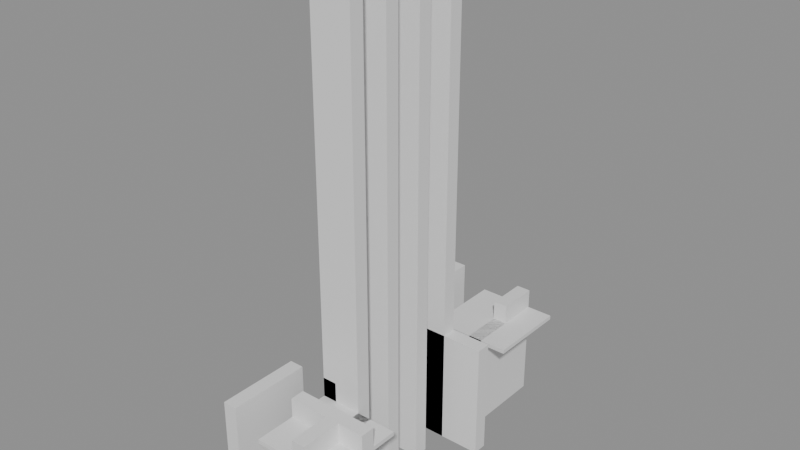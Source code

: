 # Source: building_lego.blend  (saved by Blender 5.0.119; exported with 4.5.12 LTS)
import bpy
from mathutils import Matrix  # noqa: F401  (used for matrix-valued properties, if any)

bpy.ops.wm.read_factory_settings(use_empty=True)
scene = bpy.context.scene
scene.name = 'Scene'

# ---- collections
col_01_paredes_externas = bpy.data.collections.new('01_Paredes_Externas'); scene.collection.children.link(col_01_paredes_externas)
col_02_paredes_internas = bpy.data.collections.new('02_Paredes_Internas'); scene.collection.children.link(col_02_paredes_internas)
col_03_pisos_escadas = bpy.data.collections.new('03_Pisos_Escadas'); scene.collection.children.link(col_03_pisos_escadas)

# ---- materials (node trees are filled in below, after node groups)
mat_mat_parede_externa = bpy.data.materials.new('Mat_Parede_Externa')
mat_mat_parede_interna = bpy.data.materials.new('Mat_Parede_Interna')
mat_mat_pisos = bpy.data.materials.new('Mat_Pisos')

# ---- material node trees
mat_mat_parede_externa.use_nodes = True; mat_mat_parede_externa.node_tree.nodes.clear()
_N = mat_mat_parede_externa.node_tree.nodes; _L = mat_mat_parede_externa.node_tree.links
n0 = _N.new('ShaderNodeBsdfPrincipled'); n0.name = 'BSDF - Pré-fundamentado'; n0.location = (-200, 100)
n1 = _N.new('ShaderNodeOutputMaterial'); n1.name = 'Saída de material'; n1.location = (200, 100)
_L.new(n0.outputs[0], n1.inputs[0])
n1.is_active_output = True
mat_mat_parede_interna.use_nodes = True; mat_mat_parede_interna.node_tree.nodes.clear()
_N = mat_mat_parede_interna.node_tree.nodes; _L = mat_mat_parede_interna.node_tree.links
n0 = _N.new('ShaderNodeBsdfPrincipled'); n0.name = 'BSDF - Pré-fundamentado'; n0.location = (-200, 100)
n1 = _N.new('ShaderNodeOutputMaterial'); n1.name = 'Saída de material'; n1.location = (200, 100)
_L.new(n0.outputs[0], n1.inputs[0])
n1.is_active_output = True
mat_mat_pisos.use_nodes = True; mat_mat_pisos.node_tree.nodes.clear()
_N = mat_mat_pisos.node_tree.nodes; _L = mat_mat_pisos.node_tree.links
n0 = _N.new('ShaderNodeBsdfPrincipled'); n0.name = 'BSDF - Pré-fundamentado'; n0.location = (-200, 100)
n1 = _N.new('ShaderNodeOutputMaterial'); n1.name = 'Saída de material'; n1.location = (200, 100)
_L.new(n0.outputs[0], n1.inputs[0])
n1.is_active_output = True

# ---- meshes
me_bloco_wooden_wall_4930_4115_z0 = bpy.data.meshes.new('Bloco_wooden_wall_4930_4115_z0')
me_bloco_wooden_wall_4930_4115_z0.from_pydata([(-0.175, -0.5, -1.2), (0.175, -0.5, -1.2), (0.175, 0.5, -1.2), (-0.175, 0.5, -1.2), (-0.175, -0.5, 1.2), (0.175, -0.5, 1.2), (0.175, 0.5, 1.2), (-0.175, 0.5, 1.2)], [], [(0, 1, 2, 3), (4, 7, 6, 5), (0, 4, 5, 1), (2, 6, 7, 3), (0, 3, 7, 4), (1, 5, 6, 2)])
me_bloco_wooden_wall_4930_4115_z0.materials.append(mat_mat_parede_externa)
me_bloco_wooden_wall_4930_4115_z0.update()
me_bloco_palisade_4930_4115_z20 = bpy.data.meshes.new('Bloco_palisade_4930_4115_z20')
me_bloco_palisade_4930_4115_z20.from_pydata([(-0.175, -0.5, -0.24), (0.175, -0.5, -0.24), (0.175, 0.5, -0.24), (-0.175, 0.5, -0.24), (-0.175, -0.5, 0.24), (0.175, -0.5, 0.24), (0.175, 0.5, 0.24), (-0.175, 0.5, 0.24)], [], [(0, 1, 2, 3), (4, 7, 6, 5), (0, 4, 5, 1), (2, 6, 7, 3), (0, 3, 7, 4), (1, 5, 6, 2)])
me_bloco_palisade_4930_4115_z20.materials.append(mat_mat_parede_externa)
me_bloco_palisade_4930_4115_z20.update()
me_bloco_wooden_wall_4930_4116_z0 = bpy.data.meshes.new('Bloco_wooden_wall_4930_4116_z0')
me_bloco_wooden_wall_4930_4116_z0.from_pydata([(-0.175, -0.5, -1.2), (0.175, -0.5, -1.2), (0.175, 0.5, -1.2), (-0.175, 0.5, -1.2), (-0.175, -0.5, 1.2), (0.175, -0.5, 1.2), (0.175, 0.5, 1.2), (-0.175, 0.5, 1.2)], [], [(0, 1, 2, 3), (4, 7, 6, 5), (0, 4, 5, 1), (2, 6, 7, 3), (0, 3, 7, 4), (1, 5, 6, 2)])
me_bloco_wooden_wall_4930_4116_z0.materials.append(mat_mat_parede_externa)
me_bloco_wooden_wall_4930_4116_z0.update()
me_bloco_palisade_4930_4116_z20 = bpy.data.meshes.new('Bloco_palisade_4930_4116_z20')
me_bloco_palisade_4930_4116_z20.from_pydata([(-0.175, -0.5, -0.24), (0.175, -0.5, -0.24), (0.175, 0.5, -0.24), (-0.175, 0.5, -0.24), (-0.175, -0.5, 0.24), (0.175, -0.5, 0.24), (0.175, 0.5, 0.24), (-0.175, 0.5, 0.24)], [], [(0, 1, 2, 3), (4, 7, 6, 5), (0, 4, 5, 1), (2, 6, 7, 3), (0, 3, 7, 4), (1, 5, 6, 2)])
me_bloco_palisade_4930_4116_z20.materials.append(mat_mat_parede_externa)
me_bloco_palisade_4930_4116_z20.update()
me_bloco_wooden_wall_4930_4121_z0 = bpy.data.meshes.new('Bloco_wooden_wall_4930_4121_z0')
me_bloco_wooden_wall_4930_4121_z0.from_pydata([(-0.175, -0.5, -1.2), (0.175, -0.5, -1.2), (0.175, 0.5, -1.2), (-0.175, 0.5, -1.2), (-0.175, -0.5, 1.2), (0.175, -0.5, 1.2), (0.175, 0.5, 1.2), (-0.175, 0.5, 1.2)], [], [(0, 1, 2, 3), (4, 7, 6, 5), (0, 4, 5, 1), (2, 6, 7, 3), (0, 3, 7, 4), (1, 5, 6, 2)])
me_bloco_wooden_wall_4930_4121_z0.materials.append(mat_mat_parede_externa)
me_bloco_wooden_wall_4930_4121_z0.update()
me_bloco_palisade_4930_4121_z20 = bpy.data.meshes.new('Bloco_palisade_4930_4121_z20')
me_bloco_palisade_4930_4121_z20.from_pydata([(-0.175, -0.5, -0.24), (0.175, -0.5, -0.24), (0.175, 0.5, -0.24), (-0.175, 0.5, -0.24), (-0.175, -0.5, 0.24), (0.175, -0.5, 0.24), (0.175, 0.5, 0.24), (-0.175, 0.5, 0.24)], [], [(0, 1, 2, 3), (4, 7, 6, 5), (0, 4, 5, 1), (2, 6, 7, 3), (0, 3, 7, 4), (1, 5, 6, 2)])
me_bloco_palisade_4930_4121_z20.materials.append(mat_mat_parede_externa)
me_bloco_palisade_4930_4121_z20.update()
me_bloco_wooden_wall_4930_4122_z0 = bpy.data.meshes.new('Bloco_wooden_wall_4930_4122_z0')
me_bloco_wooden_wall_4930_4122_z0.from_pydata([(-0.175, -0.5, -1.2), (0.175, -0.5, -1.2), (0.175, 0.5, -1.2), (-0.175, 0.5, -1.2), (-0.175, -0.5, 1.2), (0.175, -0.5, 1.2), (0.175, 0.5, 1.2), (-0.175, 0.5, 1.2)], [], [(0, 1, 2, 3), (4, 7, 6, 5), (0, 4, 5, 1), (2, 6, 7, 3), (0, 3, 7, 4), (1, 5, 6, 2)])
me_bloco_wooden_wall_4930_4122_z0.materials.append(mat_mat_parede_externa)
me_bloco_wooden_wall_4930_4122_z0.update()
me_bloco_palisade_4930_4122_z20 = bpy.data.meshes.new('Bloco_palisade_4930_4122_z20')
me_bloco_palisade_4930_4122_z20.from_pydata([(-0.175, -0.5, -0.24), (0.175, -0.5, -0.24), (0.175, 0.5, -0.24), (-0.175, 0.5, -0.24), (-0.175, -0.5, 0.24), (0.175, -0.5, 0.24), (0.175, 0.5, 0.24), (-0.175, 0.5, 0.24)], [], [(0, 1, 2, 3), (4, 7, 6, 5), (0, 4, 5, 1), (2, 6, 7, 3), (0, 3, 7, 4), (1, 5, 6, 2)])
me_bloco_palisade_4930_4122_z20.materials.append(mat_mat_parede_externa)
me_bloco_palisade_4930_4122_z20.update()
me_bloco_wooden_wall_4932_4115_z0 = bpy.data.meshes.new('Bloco_wooden_wall_4932_4115_z0')
me_bloco_wooden_wall_4932_4115_z0.from_pydata([(-0.175, -0.5, -1.2), (0.175, -0.5, -1.2), (0.175, 0.5, -1.2), (-0.175, 0.5, -1.2), (-0.175, -0.5, 1.2), (0.175, -0.5, 1.2), (0.175, 0.5, 1.2), (-0.175, 0.5, 1.2)], [], [(0, 1, 2, 3), (4, 7, 6, 5), (0, 4, 5, 1), (2, 6, 7, 3), (0, 3, 7, 4), (1, 5, 6, 2)])
me_bloco_wooden_wall_4932_4115_z0.materials.append(mat_mat_parede_externa)
me_bloco_wooden_wall_4932_4115_z0.update()
me_bloco_palisade_4932_4115_z20 = bpy.data.meshes.new('Bloco_palisade_4932_4115_z20')
me_bloco_palisade_4932_4115_z20.from_pydata([(-0.175, -0.5, -0.24), (0.175, -0.5, -0.24), (0.175, 0.5, -0.24), (-0.175, 0.5, -0.24), (-0.175, -0.5, 0.24), (0.175, -0.5, 0.24), (0.175, 0.5, 0.24), (-0.175, 0.5, 0.24)], [], [(0, 1, 2, 3), (4, 7, 6, 5), (0, 4, 5, 1), (2, 6, 7, 3), (0, 3, 7, 4), (1, 5, 6, 2)])
me_bloco_palisade_4932_4115_z20.materials.append(mat_mat_parede_externa)
me_bloco_palisade_4932_4115_z20.update()
me_bloco_wooden_wall_4932_4116_z0 = bpy.data.meshes.new('Bloco_wooden_wall_4932_4116_z0')
me_bloco_wooden_wall_4932_4116_z0.from_pydata([(-0.175, -0.5, -1.2), (0.175, -0.5, -1.2), (0.175, 0.5, -1.2), (-0.175, 0.5, -1.2), (-0.175, -0.5, 1.2), (0.175, -0.5, 1.2), (0.175, 0.5, 1.2), (-0.175, 0.5, 1.2)], [], [(0, 1, 2, 3), (4, 7, 6, 5), (0, 4, 5, 1), (2, 6, 7, 3), (0, 3, 7, 4), (1, 5, 6, 2)])
me_bloco_wooden_wall_4932_4116_z0.materials.append(mat_mat_parede_externa)
me_bloco_wooden_wall_4932_4116_z0.update()
me_bloco_wooden_wall_4932_4121_z0 = bpy.data.meshes.new('Bloco_wooden_wall_4932_4121_z0')
me_bloco_wooden_wall_4932_4121_z0.from_pydata([(-0.175, -0.5, -1.2), (0.175, -0.5, -1.2), (0.175, 0.5, -1.2), (-0.175, 0.5, -1.2), (-0.175, -0.5, 1.2), (0.175, -0.5, 1.2), (0.175, 0.5, 1.2), (-0.175, 0.5, 1.2)], [], [(0, 1, 2, 3), (4, 7, 6, 5), (0, 4, 5, 1), (2, 6, 7, 3), (0, 3, 7, 4), (1, 5, 6, 2)])
me_bloco_wooden_wall_4932_4121_z0.materials.append(mat_mat_parede_externa)
me_bloco_wooden_wall_4932_4121_z0.update()
me_bloco_wooden_wall_4932_4122_z0 = bpy.data.meshes.new('Bloco_wooden_wall_4932_4122_z0')
me_bloco_wooden_wall_4932_4122_z0.from_pydata([(-0.175, -0.5, -1.2), (0.175, -0.5, -1.2), (0.175, 0.5, -1.2), (-0.175, 0.5, -1.2), (-0.175, -0.5, 1.2), (0.175, -0.5, 1.2), (0.175, 0.5, 1.2), (-0.175, 0.5, 1.2)], [], [(0, 1, 2, 3), (4, 7, 6, 5), (0, 4, 5, 1), (2, 6, 7, 3), (0, 3, 7, 4), (1, 5, 6, 2)])
me_bloco_wooden_wall_4932_4122_z0.materials.append(mat_mat_parede_externa)
me_bloco_wooden_wall_4932_4122_z0.update()
me_bloco_palisade_4932_4122_z20 = bpy.data.meshes.new('Bloco_palisade_4932_4122_z20')
me_bloco_palisade_4932_4122_z20.from_pydata([(-0.175, -0.5, -0.24), (0.175, -0.5, -0.24), (0.175, 0.5, -0.24), (-0.175, 0.5, -0.24), (-0.175, -0.5, 0.24), (0.175, -0.5, 0.24), (0.175, 0.5, 0.24), (-0.175, 0.5, 0.24)], [], [(0, 1, 2, 3), (4, 7, 6, 5), (0, 4, 5, 1), (2, 6, 7, 3), (0, 3, 7, 4), (1, 5, 6, 2)])
me_bloco_palisade_4932_4122_z20.materials.append(mat_mat_parede_externa)
me_bloco_palisade_4932_4122_z20.update()
me_bloco_wooden_wall_4931_4116_z0 = bpy.data.meshes.new('Bloco_wooden_wall_4931_4116_z0')
me_bloco_wooden_wall_4931_4116_z0.from_pydata([(-0.5, -0.175, -1.2), (0.5, -0.175, -1.2), (0.5, 0.175, -1.2), (-0.5, 0.175, -1.2), (-0.5, -0.175, 1.2), (0.5, -0.175, 1.2), (0.5, 0.175, 1.2), (-0.5, 0.175, 1.2)], [], [(0, 1, 2, 3), (4, 7, 6, 5), (0, 4, 5, 1), (2, 6, 7, 3), (0, 3, 7, 4), (1, 5, 6, 2)])
me_bloco_wooden_wall_4931_4116_z0.materials.append(mat_mat_parede_interna)
me_bloco_wooden_wall_4931_4116_z0.update()
me_bloco_palisade_4931_4116_z20 = bpy.data.meshes.new('Bloco_palisade_4931_4116_z20')
me_bloco_palisade_4931_4116_z20.from_pydata([(-0.5, -0.175, -0.24), (0.5, -0.175, -0.24), (0.5, 0.175, -0.24), (-0.5, 0.175, -0.24), (-0.5, -0.175, 0.24), (0.5, -0.175, 0.24), (0.5, 0.175, 0.24), (-0.5, 0.175, 0.24)], [], [(0, 1, 2, 3), (4, 7, 6, 5), (0, 4, 5, 1), (2, 6, 7, 3), (0, 3, 7, 4), (1, 5, 6, 2)])
me_bloco_palisade_4931_4116_z20.materials.append(mat_mat_parede_interna)
me_bloco_palisade_4931_4116_z20.update()
me_bloco_palisade_4932_4116_z20 = bpy.data.meshes.new('Bloco_palisade_4932_4116_z20')
me_bloco_palisade_4932_4116_z20.from_pydata([(-0.5, -0.175, -0.24), (0.5, -0.175, -0.24), (0.5, 0.175, -0.24), (-0.5, 0.175, -0.24), (-0.5, -0.175, 0.24), (0.5, -0.175, 0.24), (0.5, 0.175, 0.24), (-0.5, 0.175, 0.24)], [], [(0, 1, 2, 3), (4, 7, 6, 5), (0, 4, 5, 1), (2, 6, 7, 3), (0, 3, 7, 4), (1, 5, 6, 2)])
me_bloco_palisade_4932_4116_z20.materials.append(mat_mat_parede_interna)
me_bloco_palisade_4932_4116_z20.update()
me_bloco_nodraw_4931_4117_z0 = bpy.data.meshes.new('Bloco_nodraw_4931_4117_z0')
me_bloco_nodraw_4931_4117_z0.from_pydata([(-0.5, -0.175, -6.0), (0.5, -0.175, -6.0), (0.5, 0.175, -6.0), (-0.5, 0.175, -6.0), (-0.5, -0.175, 6.0), (0.5, -0.175, 6.0), (0.5, 0.175, 6.0), (-0.5, 0.175, 6.0)], [], [(0, 1, 2, 3), (4, 7, 6, 5), (0, 4, 5, 1), (2, 6, 7, 3), (0, 3, 7, 4), (1, 5, 6, 2)])
me_bloco_nodraw_4931_4117_z0.materials.append(mat_mat_parede_interna)
me_bloco_nodraw_4931_4117_z0.update()
me_bloco_nodraw_4931_4118_z0 = bpy.data.meshes.new('Bloco_nodraw_4931_4118_z0')
me_bloco_nodraw_4931_4118_z0.from_pydata([(-0.5, -0.175, -6.0), (0.5, -0.175, -6.0), (0.5, 0.175, -6.0), (-0.5, 0.175, -6.0), (-0.5, -0.175, 6.0), (0.5, -0.175, 6.0), (0.5, 0.175, 6.0), (-0.5, 0.175, 6.0)], [], [(0, 1, 2, 3), (4, 7, 6, 5), (0, 4, 5, 1), (2, 6, 7, 3), (0, 3, 7, 4), (1, 5, 6, 2)])
me_bloco_nodraw_4931_4118_z0.materials.append(mat_mat_parede_interna)
me_bloco_nodraw_4931_4118_z0.update()
me_bloco_nodraw_4931_4119_z0 = bpy.data.meshes.new('Bloco_nodraw_4931_4119_z0')
me_bloco_nodraw_4931_4119_z0.from_pydata([(-0.5, -0.175, -6.0), (0.5, -0.175, -6.0), (0.5, 0.175, -6.0), (-0.5, 0.175, -6.0), (-0.5, -0.175, 6.0), (0.5, -0.175, 6.0), (0.5, 0.175, 6.0), (-0.5, 0.175, 6.0)], [], [(0, 1, 2, 3), (4, 7, 6, 5), (0, 4, 5, 1), (2, 6, 7, 3), (0, 3, 7, 4), (1, 5, 6, 2)])
me_bloco_nodraw_4931_4119_z0.materials.append(mat_mat_parede_interna)
me_bloco_nodraw_4931_4119_z0.update()
me_bloco_nodraw_4931_4120_z0 = bpy.data.meshes.new('Bloco_nodraw_4931_4120_z0')
me_bloco_nodraw_4931_4120_z0.from_pydata([(-0.5, -0.175, -6.0), (0.5, -0.175, -6.0), (0.5, 0.175, -6.0), (-0.5, 0.175, -6.0), (-0.5, -0.175, 6.0), (0.5, -0.175, 6.0), (0.5, 0.175, 6.0), (-0.5, 0.175, 6.0)], [], [(0, 1, 2, 3), (4, 7, 6, 5), (0, 4, 5, 1), (2, 6, 7, 3), (0, 3, 7, 4), (1, 5, 6, 2)])
me_bloco_nodraw_4931_4120_z0.materials.append(mat_mat_parede_interna)
me_bloco_nodraw_4931_4120_z0.update()
me_bloco_wooden_wall_4931_4120_z0 = bpy.data.meshes.new('Bloco_wooden_wall_4931_4120_z0')
me_bloco_wooden_wall_4931_4120_z0.from_pydata([(-0.5, -0.175, -1.2), (0.5, -0.175, -1.2), (0.5, 0.175, -1.2), (-0.5, 0.175, -1.2), (-0.5, -0.175, 1.2), (0.5, -0.175, 1.2), (0.5, 0.175, 1.2), (-0.5, 0.175, 1.2)], [], [(0, 1, 2, 3), (4, 7, 6, 5), (0, 4, 5, 1), (2, 6, 7, 3), (0, 3, 7, 4), (1, 5, 6, 2)])
me_bloco_wooden_wall_4931_4120_z0.materials.append(mat_mat_parede_interna)
me_bloco_wooden_wall_4931_4120_z0.update()
me_bloco_palisade_4931_4120_z20 = bpy.data.meshes.new('Bloco_palisade_4931_4120_z20')
me_bloco_palisade_4931_4120_z20.from_pydata([(-0.5, -0.175, -0.24), (0.5, -0.175, -0.24), (0.5, 0.175, -0.24), (-0.5, 0.175, -0.24), (-0.5, -0.175, 0.24), (0.5, -0.175, 0.24), (0.5, 0.175, 0.24), (-0.5, 0.175, 0.24)], [], [(0, 1, 2, 3), (4, 7, 6, 5), (0, 4, 5, 1), (2, 6, 7, 3), (0, 3, 7, 4), (1, 5, 6, 2)])
me_bloco_palisade_4931_4120_z20.materials.append(mat_mat_parede_interna)
me_bloco_palisade_4931_4120_z20.update()
me_bloco_wooden_wall_4932_4120_z0 = bpy.data.meshes.new('Bloco_wooden_wall_4932_4120_z0')
me_bloco_wooden_wall_4932_4120_z0.from_pydata([(-0.5, -0.175, -1.2), (0.5, -0.175, -1.2), (0.5, 0.175, -1.2), (-0.5, 0.175, -1.2), (-0.5, -0.175, 1.2), (0.5, -0.175, 1.2), (0.5, 0.175, 1.2), (-0.5, 0.175, 1.2)], [], [(0, 1, 2, 3), (4, 7, 6, 5), (0, 4, 5, 1), (2, 6, 7, 3), (0, 3, 7, 4), (1, 5, 6, 2)])
me_bloco_wooden_wall_4932_4120_z0.materials.append(mat_mat_parede_interna)
me_bloco_wooden_wall_4932_4120_z0.update()
me_bloco_palisade_4932_4120_z20 = bpy.data.meshes.new('Bloco_palisade_4932_4120_z20')
me_bloco_palisade_4932_4120_z20.from_pydata([(-0.5, -0.175, -0.24), (0.5, -0.175, -0.24), (0.5, 0.175, -0.24), (-0.5, 0.175, -0.24), (-0.5, -0.175, 0.24), (0.5, -0.175, 0.24), (0.5, 0.175, 0.24), (-0.5, 0.175, 0.24)], [], [(0, 1, 2, 3), (4, 7, 6, 5), (0, 4, 5, 1), (2, 6, 7, 3), (0, 3, 7, 4), (1, 5, 6, 2)])
me_bloco_palisade_4932_4120_z20.materials.append(mat_mat_parede_interna)
me_bloco_palisade_4932_4120_z20.update()
me_bloco_wooden_wall_4931_4117_z0 = bpy.data.meshes.new('Bloco_wooden_wall_4931_4117_z0')
me_bloco_wooden_wall_4931_4117_z0.from_pydata([(-0.175, -0.5, -1.2), (0.175, -0.5, -1.2), (0.175, 0.5, -1.2), (-0.175, 0.5, -1.2), (-0.175, -0.5, 1.2), (0.175, -0.5, 1.2), (0.175, 0.5, 1.2), (-0.175, 0.5, 1.2)], [], [(0, 1, 2, 3), (4, 7, 6, 5), (0, 4, 5, 1), (2, 6, 7, 3), (0, 3, 7, 4), (1, 5, 6, 2)])
me_bloco_wooden_wall_4931_4117_z0.materials.append(mat_mat_parede_interna)
me_bloco_wooden_wall_4931_4117_z0.update()
me_bloco_palisade_4931_4117_z20 = bpy.data.meshes.new('Bloco_palisade_4931_4117_z20')
me_bloco_palisade_4931_4117_z20.from_pydata([(-0.175, -0.5, -0.24), (0.175, -0.5, -0.24), (0.175, 0.5, -0.24), (-0.175, 0.5, -0.24), (-0.175, -0.5, 0.24), (0.175, -0.5, 0.24), (0.175, 0.5, 0.24), (-0.175, 0.5, 0.24)], [], [(0, 1, 2, 3), (4, 7, 6, 5), (0, 4, 5, 1), (2, 6, 7, 3), (0, 3, 7, 4), (1, 5, 6, 2)])
me_bloco_palisade_4931_4117_z20.materials.append(mat_mat_parede_interna)
me_bloco_palisade_4931_4117_z20.update()
me_bloco_palisade_4931_4118_z20 = bpy.data.meshes.new('Bloco_palisade_4931_4118_z20')
me_bloco_palisade_4931_4118_z20.from_pydata([(-0.175, -0.5, -0.24), (0.175, -0.5, -0.24), (0.175, 0.5, -0.24), (-0.175, 0.5, -0.24), (-0.175, -0.5, 0.24), (0.175, -0.5, 0.24), (0.175, 0.5, 0.24), (-0.175, 0.5, 0.24)], [], [(0, 1, 2, 3), (4, 7, 6, 5), (0, 4, 5, 1), (2, 6, 7, 3), (0, 3, 7, 4), (1, 5, 6, 2)])
me_bloco_palisade_4931_4118_z20.materials.append(mat_mat_parede_interna)
me_bloco_palisade_4931_4118_z20.update()
me_bloco_palisade_4931_4119_z20 = bpy.data.meshes.new('Bloco_palisade_4931_4119_z20')
me_bloco_palisade_4931_4119_z20.from_pydata([(-0.175, -0.5, -0.24), (0.175, -0.5, -0.24), (0.175, 0.5, -0.24), (-0.175, 0.5, -0.24), (-0.175, -0.5, 0.24), (0.175, -0.5, 0.24), (0.175, 0.5, 0.24), (-0.175, 0.5, 0.24)], [], [(0, 1, 2, 3), (4, 7, 6, 5), (0, 4, 5, 1), (2, 6, 7, 3), (0, 3, 7, 4), (1, 5, 6, 2)])
me_bloco_palisade_4931_4119_z20.materials.append(mat_mat_parede_interna)
me_bloco_palisade_4931_4119_z20.update()
me_bloco_wooden_wall_4931_4120_z0_001 = bpy.data.meshes.new('Bloco_wooden_wall_4931_4120_z0.001')
me_bloco_wooden_wall_4931_4120_z0_001.from_pydata([(-0.175, -0.5, -1.2), (0.175, -0.5, -1.2), (0.175, 0.5, -1.2), (-0.175, 0.5, -1.2), (-0.175, -0.5, 1.2), (0.175, -0.5, 1.2), (0.175, 0.5, 1.2), (-0.175, 0.5, 1.2)], [], [(0, 1, 2, 3), (4, 7, 6, 5), (0, 4, 5, 1), (2, 6, 7, 3), (0, 3, 7, 4), (1, 5, 6, 2)])
me_bloco_wooden_wall_4931_4120_z0_001.materials.append(mat_mat_parede_interna)
me_bloco_wooden_wall_4931_4120_z0_001.update()
me_piso_wooden_boards_4931_4115_z20 = bpy.data.meshes.new('Piso_wooden_boards_4931_4115_z20')
me_piso_wooden_boards_4931_4115_z20.from_pydata([(-0.5, -0.5, -0.05), (0.5, -0.5, -0.05), (0.5, 0.5, -0.05), (-0.5, 0.5, -0.05), (-0.5, -0.5, 0.05), (0.5, -0.5, 0.05), (0.5, 0.5, 0.05), (-0.5, 0.5, 0.05)], [], [(0, 1, 2, 3), (4, 7, 6, 5), (0, 4, 5, 1), (2, 6, 7, 3), (0, 3, 7, 4), (1, 5, 6, 2)])
me_piso_wooden_boards_4931_4115_z20.materials.append(mat_mat_pisos)
me_piso_wooden_boards_4931_4115_z20.update()
me_piso_wooden_boards_4932_4115_z20 = bpy.data.meshes.new('Piso_wooden_boards_4932_4115_z20')
me_piso_wooden_boards_4932_4115_z20.from_pydata([(-0.5, -0.5, -0.05), (0.5, -0.5, -0.05), (0.5, 0.5, -0.05), (-0.5, 0.5, -0.05), (-0.5, -0.5, 0.05), (0.5, -0.5, 0.05), (0.5, 0.5, 0.05), (-0.5, 0.5, 0.05)], [], [(0, 1, 2, 3), (4, 7, 6, 5), (0, 4, 5, 1), (2, 6, 7, 3), (0, 3, 7, 4), (1, 5, 6, 2)])
me_piso_wooden_boards_4932_4115_z20.materials.append(mat_mat_pisos)
me_piso_wooden_boards_4932_4115_z20.update()
me_piso_wooden_boards_4931_4116_z20 = bpy.data.meshes.new('Piso_wooden_boards_4931_4116_z20')
me_piso_wooden_boards_4931_4116_z20.from_pydata([(-0.5, -0.5, -0.05), (0.5, -0.5, -0.05), (0.5, 0.5, -0.05), (-0.5, 0.5, -0.05), (-0.5, -0.5, 0.05), (0.5, -0.5, 0.05), (0.5, 0.5, 0.05), (-0.5, 0.5, 0.05)], [], [(0, 1, 2, 3), (4, 7, 6, 5), (0, 4, 5, 1), (2, 6, 7, 3), (0, 3, 7, 4), (1, 5, 6, 2)])
me_piso_wooden_boards_4931_4116_z20.materials.append(mat_mat_pisos)
me_piso_wooden_boards_4931_4116_z20.update()
me_piso_wooden_boards_4932_4116_z20 = bpy.data.meshes.new('Piso_wooden_boards_4932_4116_z20')
me_piso_wooden_boards_4932_4116_z20.from_pydata([(-0.5, -0.5, -0.05), (0.5, -0.5, -0.05), (0.5, 0.5, -0.05), (-0.5, 0.5, -0.05), (-0.5, -0.5, 0.05), (0.5, -0.5, 0.05), (0.5, 0.5, 0.05), (-0.5, 0.5, 0.05)], [], [(0, 1, 2, 3), (4, 7, 6, 5), (0, 4, 5, 1), (2, 6, 7, 3), (0, 3, 7, 4), (1, 5, 6, 2)])
me_piso_wooden_boards_4932_4116_z20.materials.append(mat_mat_pisos)
me_piso_wooden_boards_4932_4116_z20.update()
me_piso_wooden_boards_4931_4121_z20 = bpy.data.meshes.new('Piso_wooden_boards_4931_4121_z20')
me_piso_wooden_boards_4931_4121_z20.from_pydata([(-0.5, -0.5, -0.05), (0.5, -0.5, -0.05), (0.5, 0.5, -0.05), (-0.5, 0.5, -0.05), (-0.5, -0.5, 0.05), (0.5, -0.5, 0.05), (0.5, 0.5, 0.05), (-0.5, 0.5, 0.05)], [], [(0, 1, 2, 3), (4, 7, 6, 5), (0, 4, 5, 1), (2, 6, 7, 3), (0, 3, 7, 4), (1, 5, 6, 2)])
me_piso_wooden_boards_4931_4121_z20.materials.append(mat_mat_pisos)
me_piso_wooden_boards_4931_4121_z20.update()
me_piso_wooden_boards_4932_4121_z20 = bpy.data.meshes.new('Piso_wooden_boards_4932_4121_z20')
me_piso_wooden_boards_4932_4121_z20.from_pydata([(-0.5, -0.5, -0.05), (0.5, -0.5, -0.05), (0.5, 0.5, -0.05), (-0.5, 0.5, -0.05), (-0.5, -0.5, 0.05), (0.5, -0.5, 0.05), (0.5, 0.5, 0.05), (-0.5, 0.5, 0.05)], [], [(0, 1, 2, 3), (4, 7, 6, 5), (0, 4, 5, 1), (2, 6, 7, 3), (0, 3, 7, 4), (1, 5, 6, 2)])
me_piso_wooden_boards_4932_4121_z20.materials.append(mat_mat_pisos)
me_piso_wooden_boards_4932_4121_z20.update()
me_piso_wooden_boards_4931_4122_z20 = bpy.data.meshes.new('Piso_wooden_boards_4931_4122_z20')
me_piso_wooden_boards_4931_4122_z20.from_pydata([(-0.5, -0.5, -0.05), (0.5, -0.5, -0.05), (0.5, 0.5, -0.05), (-0.5, 0.5, -0.05), (-0.5, -0.5, 0.05), (0.5, -0.5, 0.05), (0.5, 0.5, 0.05), (-0.5, 0.5, 0.05)], [], [(0, 1, 2, 3), (4, 7, 6, 5), (0, 4, 5, 1), (2, 6, 7, 3), (0, 3, 7, 4), (1, 5, 6, 2)])
me_piso_wooden_boards_4931_4122_z20.materials.append(mat_mat_pisos)
me_piso_wooden_boards_4931_4122_z20.update()
me_piso_wooden_boards_4932_4122_z20 = bpy.data.meshes.new('Piso_wooden_boards_4932_4122_z20')
me_piso_wooden_boards_4932_4122_z20.from_pydata([(-0.5, -0.5, -0.05), (0.5, -0.5, -0.05), (0.5, 0.5, -0.05), (-0.5, 0.5, -0.05), (-0.5, -0.5, 0.05), (0.5, -0.5, 0.05), (0.5, 0.5, 0.05), (-0.5, 0.5, 0.05)], [], [(0, 1, 2, 3), (4, 7, 6, 5), (0, 4, 5, 1), (2, 6, 7, 3), (0, 3, 7, 4), (1, 5, 6, 2)])
me_piso_wooden_boards_4932_4122_z20.materials.append(mat_mat_pisos)
me_piso_wooden_boards_4932_4122_z20.update()

# ---- objects
ob_parede_externa_oeste_x4930_y4115_4116 = bpy.data.objects.new('Parede_Externa_Oeste_X4930_Y4115_4116', None)
ob_bloco_wooden_wall_4930_4115_z0 = bpy.data.objects.new('Bloco_wooden_wall_4930_4115_z0', me_bloco_wooden_wall_4930_4115_z0)
ob_bloco_palisade_4930_4115_z20 = bpy.data.objects.new('Bloco_palisade_4930_4115_z20', me_bloco_palisade_4930_4115_z20)
ob_bloco_wooden_wall_4930_4116_z0 = bpy.data.objects.new('Bloco_wooden_wall_4930_4116_z0', me_bloco_wooden_wall_4930_4116_z0)
ob_bloco_palisade_4930_4116_z20 = bpy.data.objects.new('Bloco_palisade_4930_4116_z20', me_bloco_palisade_4930_4116_z20)
ob_parede_externa_oeste_x4930_y4121_4122 = bpy.data.objects.new('Parede_Externa_Oeste_X4930_Y4121_4122', None)
ob_bloco_wooden_wall_4930_4121_z0 = bpy.data.objects.new('Bloco_wooden_wall_4930_4121_z0', me_bloco_wooden_wall_4930_4121_z0)
ob_bloco_palisade_4930_4121_z20 = bpy.data.objects.new('Bloco_palisade_4930_4121_z20', me_bloco_palisade_4930_4121_z20)
ob_bloco_wooden_wall_4930_4122_z0 = bpy.data.objects.new('Bloco_wooden_wall_4930_4122_z0', me_bloco_wooden_wall_4930_4122_z0)
ob_bloco_palisade_4930_4122_z20 = bpy.data.objects.new('Bloco_palisade_4930_4122_z20', me_bloco_palisade_4930_4122_z20)
ob_parede_externa_leste_x4932_y4115_4116 = bpy.data.objects.new('Parede_Externa_Leste_X4932_Y4115_4116', None)
ob_bloco_wooden_wall_4932_4115_z0 = bpy.data.objects.new('Bloco_wooden_wall_4932_4115_z0', me_bloco_wooden_wall_4932_4115_z0)
ob_bloco_palisade_4932_4115_z20 = bpy.data.objects.new('Bloco_palisade_4932_4115_z20', me_bloco_palisade_4932_4115_z20)
ob_bloco_wooden_wall_4932_4116_z0 = bpy.data.objects.new('Bloco_wooden_wall_4932_4116_z0', me_bloco_wooden_wall_4932_4116_z0)
ob_parede_externa_leste_x4932_y4121_4122 = bpy.data.objects.new('Parede_Externa_Leste_X4932_Y4121_4122', None)
ob_bloco_wooden_wall_4932_4121_z0 = bpy.data.objects.new('Bloco_wooden_wall_4932_4121_z0', me_bloco_wooden_wall_4932_4121_z0)
ob_bloco_wooden_wall_4932_4122_z0 = bpy.data.objects.new('Bloco_wooden_wall_4932_4122_z0', me_bloco_wooden_wall_4932_4122_z0)
ob_bloco_palisade_4932_4122_z20 = bpy.data.objects.new('Bloco_palisade_4932_4122_z20', me_bloco_palisade_4932_4122_z20)
ob_parede_interna_ew_01_y4116_x4931_4932 = bpy.data.objects.new('Parede_Interna_EW_01_Y4116_X4931_4932', None)
ob_bloco_wooden_wall_4931_4116_z0 = bpy.data.objects.new('Bloco_wooden_wall_4931_4116_z0', me_bloco_wooden_wall_4931_4116_z0)
ob_bloco_palisade_4931_4116_z20 = bpy.data.objects.new('Bloco_palisade_4931_4116_z20', me_bloco_palisade_4931_4116_z20)
ob_bloco_palisade_4932_4116_z20 = bpy.data.objects.new('Bloco_palisade_4932_4116_z20', me_bloco_palisade_4932_4116_z20)
ob_parede_interna_ew_02_y4117_x4931_4931 = bpy.data.objects.new('Parede_Interna_EW_02_Y4117_X4931_4931', None)
ob_bloco_nodraw_4931_4117_z0 = bpy.data.objects.new('Bloco_nodraw_4931_4117_z0', me_bloco_nodraw_4931_4117_z0)
ob_parede_interna_ew_03_y4118_x4931_4931 = bpy.data.objects.new('Parede_Interna_EW_03_Y4118_X4931_4931', None)
ob_bloco_nodraw_4931_4118_z0 = bpy.data.objects.new('Bloco_nodraw_4931_4118_z0', me_bloco_nodraw_4931_4118_z0)
ob_parede_interna_ew_04_y4119_x4931_4931 = bpy.data.objects.new('Parede_Interna_EW_04_Y4119_X4931_4931', None)
ob_bloco_nodraw_4931_4119_z0 = bpy.data.objects.new('Bloco_nodraw_4931_4119_z0', me_bloco_nodraw_4931_4119_z0)
ob_parede_interna_ew_05_y4120_x4931_4932 = bpy.data.objects.new('Parede_Interna_EW_05_Y4120_X4931_4932', None)
ob_bloco_nodraw_4931_4120_z0 = bpy.data.objects.new('Bloco_nodraw_4931_4120_z0', me_bloco_nodraw_4931_4120_z0)
ob_bloco_wooden_wall_4931_4120_z0 = bpy.data.objects.new('Bloco_wooden_wall_4931_4120_z0', me_bloco_wooden_wall_4931_4120_z0)
ob_bloco_palisade_4931_4120_z20 = bpy.data.objects.new('Bloco_palisade_4931_4120_z20', me_bloco_palisade_4931_4120_z20)
ob_bloco_wooden_wall_4932_4120_z0 = bpy.data.objects.new('Bloco_wooden_wall_4932_4120_z0', me_bloco_wooden_wall_4932_4120_z0)
ob_bloco_palisade_4932_4120_z20 = bpy.data.objects.new('Bloco_palisade_4932_4120_z20', me_bloco_palisade_4932_4120_z20)
ob_parede_interna_ns_08_x4931_y4117_4120 = bpy.data.objects.new('Parede_Interna_NS_08_X4931_Y4117_4120', None)
ob_bloco_wooden_wall_4931_4117_z0 = bpy.data.objects.new('Bloco_wooden_wall_4931_4117_z0', me_bloco_wooden_wall_4931_4117_z0)
ob_bloco_palisade_4931_4117_z20 = bpy.data.objects.new('Bloco_palisade_4931_4117_z20', me_bloco_palisade_4931_4117_z20)
ob_bloco_palisade_4931_4118_z20 = bpy.data.objects.new('Bloco_palisade_4931_4118_z20', me_bloco_palisade_4931_4118_z20)
ob_bloco_palisade_4931_4119_z20 = bpy.data.objects.new('Bloco_palisade_4931_4119_z20', me_bloco_palisade_4931_4119_z20)
ob_bloco_wooden_wall_4931_4120_z0_001 = bpy.data.objects.new('Bloco_wooden_wall_4931_4120_z0.001', me_bloco_wooden_wall_4931_4120_z0_001)
ob_pisos_lajes = bpy.data.objects.new('Pisos_Lajes', None)
ob_piso_wooden_boards_4931_4115_z20 = bpy.data.objects.new('Piso_wooden_boards_4931_4115_z20', me_piso_wooden_boards_4931_4115_z20)
ob_piso_wooden_boards_4932_4115_z20 = bpy.data.objects.new('Piso_wooden_boards_4932_4115_z20', me_piso_wooden_boards_4932_4115_z20)
ob_piso_wooden_boards_4931_4116_z20 = bpy.data.objects.new('Piso_wooden_boards_4931_4116_z20', me_piso_wooden_boards_4931_4116_z20)
ob_piso_wooden_boards_4932_4116_z20 = bpy.data.objects.new('Piso_wooden_boards_4932_4116_z20', me_piso_wooden_boards_4932_4116_z20)
ob_piso_wooden_boards_4931_4121_z20 = bpy.data.objects.new('Piso_wooden_boards_4931_4121_z20', me_piso_wooden_boards_4931_4121_z20)
ob_piso_wooden_boards_4932_4121_z20 = bpy.data.objects.new('Piso_wooden_boards_4932_4121_z20', me_piso_wooden_boards_4932_4121_z20)
ob_piso_wooden_boards_4931_4122_z20 = bpy.data.objects.new('Piso_wooden_boards_4931_4122_z20', me_piso_wooden_boards_4931_4122_z20)
ob_piso_wooden_boards_4932_4122_z20 = bpy.data.objects.new('Piso_wooden_boards_4932_4122_z20', me_piso_wooden_boards_4932_4122_z20)

# ---- transforms, parenting, visibility, modifiers, constraints
ob_parede_externa_oeste_x4930_y4115_4116.location = (-1.0, -3.0, 0.0)
ob_parede_externa_oeste_x4930_y4115_4116.empty_display_type = 'CUBE'
ob_bloco_wooden_wall_4930_4115_z0.parent = ob_parede_externa_oeste_x4930_y4115_4116
ob_bloco_wooden_wall_4930_4115_z0.matrix_parent_inverse = Matrix(((1.0, -0.0, 0.0, 1.0), (-0.0, 1.0, -0.0, 3.0), (0.0, -0.0, 1.0, -0.0), (-0.0, 0.0, -0.0, 1.0)))
ob_bloco_wooden_wall_4930_4115_z0.location = (-1.325, -3.5, 1.2)
ob_bloco_palisade_4930_4115_z20.parent = ob_parede_externa_oeste_x4930_y4115_4116
ob_bloco_palisade_4930_4115_z20.matrix_parent_inverse = Matrix(((1.0, -0.0, 0.0, 1.0), (-0.0, 1.0, -0.0, 3.0), (0.0, -0.0, 1.0, -0.0), (-0.0, 0.0, -0.0, 1.0)))
ob_bloco_palisade_4930_4115_z20.location = (-1.325, -3.5, 2.64)
ob_bloco_wooden_wall_4930_4116_z0.parent = ob_parede_externa_oeste_x4930_y4115_4116
ob_bloco_wooden_wall_4930_4116_z0.matrix_parent_inverse = Matrix(((1.0, -0.0, 0.0, 1.0), (-0.0, 1.0, -0.0, 3.0), (0.0, -0.0, 1.0, -0.0), (-0.0, 0.0, -0.0, 1.0)))
ob_bloco_wooden_wall_4930_4116_z0.location = (-1.325, -2.5, 1.2)
ob_bloco_palisade_4930_4116_z20.parent = ob_parede_externa_oeste_x4930_y4115_4116
ob_bloco_palisade_4930_4116_z20.matrix_parent_inverse = Matrix(((1.0, -0.0, 0.0, 1.0), (-0.0, 1.0, -0.0, 3.0), (0.0, -0.0, 1.0, -0.0), (-0.0, 0.0, -0.0, 1.0)))
ob_bloco_palisade_4930_4116_z20.location = (-1.325, -2.5, 2.64)
ob_parede_externa_oeste_x4930_y4121_4122.location = (-1.0, 3.0, 0.0)
ob_parede_externa_oeste_x4930_y4121_4122.empty_display_type = 'CUBE'
ob_bloco_wooden_wall_4930_4121_z0.parent = ob_parede_externa_oeste_x4930_y4121_4122
ob_bloco_wooden_wall_4930_4121_z0.matrix_parent_inverse = Matrix(((1.0, -0.0, 0.0, 1.0), (-0.0, 1.0, -0.0, -3.0), (0.0, -0.0, 1.0, -0.0), (-0.0, 0.0, -0.0, 1.0)))
ob_bloco_wooden_wall_4930_4121_z0.location = (-1.325, 2.5, 1.2)
ob_bloco_palisade_4930_4121_z20.parent = ob_parede_externa_oeste_x4930_y4121_4122
ob_bloco_palisade_4930_4121_z20.matrix_parent_inverse = Matrix(((1.0, -0.0, 0.0, 1.0), (-0.0, 1.0, -0.0, -3.0), (0.0, -0.0, 1.0, -0.0), (-0.0, 0.0, -0.0, 1.0)))
ob_bloco_palisade_4930_4121_z20.location = (-1.325, 2.5, 2.64)
ob_bloco_wooden_wall_4930_4122_z0.parent = ob_parede_externa_oeste_x4930_y4121_4122
ob_bloco_wooden_wall_4930_4122_z0.matrix_parent_inverse = Matrix(((1.0, -0.0, 0.0, 1.0), (-0.0, 1.0, -0.0, -3.0), (0.0, -0.0, 1.0, -0.0), (-0.0, 0.0, -0.0, 1.0)))
ob_bloco_wooden_wall_4930_4122_z0.location = (-1.325, 3.5, 1.2)
ob_bloco_palisade_4930_4122_z20.parent = ob_parede_externa_oeste_x4930_y4121_4122
ob_bloco_palisade_4930_4122_z20.matrix_parent_inverse = Matrix(((1.0, -0.0, 0.0, 1.0), (-0.0, 1.0, -0.0, -3.0), (0.0, -0.0, 1.0, -0.0), (-0.0, 0.0, -0.0, 1.0)))
ob_bloco_palisade_4930_4122_z20.location = (-1.325, 3.5, 2.64)
ob_parede_externa_leste_x4932_y4115_4116.location = (1.0, -3.0, 0.0)
ob_parede_externa_leste_x4932_y4115_4116.empty_display_type = 'CUBE'
ob_bloco_wooden_wall_4932_4115_z0.parent = ob_parede_externa_leste_x4932_y4115_4116
ob_bloco_wooden_wall_4932_4115_z0.matrix_parent_inverse = Matrix(((1.0, -0.0, 0.0, -1.0), (-0.0, 1.0, -0.0, 3.0), (0.0, -0.0, 1.0, -0.0), (-0.0, 0.0, -0.0, 1.0)))
ob_bloco_wooden_wall_4932_4115_z0.location = (0.675, -3.5, 1.2)
ob_bloco_palisade_4932_4115_z20.parent = ob_parede_externa_leste_x4932_y4115_4116
ob_bloco_palisade_4932_4115_z20.matrix_parent_inverse = Matrix(((1.0, -0.0, 0.0, -1.0), (-0.0, 1.0, -0.0, 3.0), (0.0, -0.0, 1.0, -0.0), (-0.0, 0.0, -0.0, 1.0)))
ob_bloco_palisade_4932_4115_z20.location = (0.675, -3.5, 2.64)
ob_bloco_wooden_wall_4932_4116_z0.parent = ob_parede_externa_leste_x4932_y4115_4116
ob_bloco_wooden_wall_4932_4116_z0.matrix_parent_inverse = Matrix(((1.0, -0.0, 0.0, -1.0), (-0.0, 1.0, -0.0, 3.0), (0.0, -0.0, 1.0, -0.0), (-0.0, 0.0, -0.0, 1.0)))
ob_bloco_wooden_wall_4932_4116_z0.location = (0.675, -2.5, 1.2)
ob_parede_externa_leste_x4932_y4121_4122.location = (1.0, 3.0, 0.0)
ob_parede_externa_leste_x4932_y4121_4122.empty_display_type = 'CUBE'
ob_bloco_wooden_wall_4932_4121_z0.parent = ob_parede_externa_leste_x4932_y4121_4122
ob_bloco_wooden_wall_4932_4121_z0.matrix_parent_inverse = Matrix(((1.0, -0.0, 0.0, -1.0), (-0.0, 1.0, -0.0, -3.0), (0.0, -0.0, 1.0, -0.0), (-0.0, 0.0, -0.0, 1.0)))
ob_bloco_wooden_wall_4932_4121_z0.location = (0.675, 2.5, 1.2)
ob_bloco_wooden_wall_4932_4122_z0.parent = ob_parede_externa_leste_x4932_y4121_4122
ob_bloco_wooden_wall_4932_4122_z0.matrix_parent_inverse = Matrix(((1.0, -0.0, 0.0, -1.0), (-0.0, 1.0, -0.0, -3.0), (0.0, -0.0, 1.0, -0.0), (-0.0, 0.0, -0.0, 1.0)))
ob_bloco_wooden_wall_4932_4122_z0.location = (0.675, 3.5, 1.2)
ob_bloco_palisade_4932_4122_z20.parent = ob_parede_externa_leste_x4932_y4121_4122
ob_bloco_palisade_4932_4122_z20.matrix_parent_inverse = Matrix(((1.0, -0.0, 0.0, -1.0), (-0.0, 1.0, -0.0, -3.0), (0.0, -0.0, 1.0, -0.0), (-0.0, 0.0, -0.0, 1.0)))
ob_bloco_palisade_4932_4122_z20.location = (0.675, 3.5, 2.64)
ob_parede_interna_ew_01_y4116_x4931_4932.location = (0.5, -2.5, 0.0)
ob_parede_interna_ew_01_y4116_x4931_4932.empty_display_type = 'CUBE'
ob_bloco_wooden_wall_4931_4116_z0.parent = ob_parede_interna_ew_01_y4116_x4931_4932
ob_bloco_wooden_wall_4931_4116_z0.matrix_parent_inverse = Matrix(((1.0, -0.0, 0.0, -0.5), (-0.0, 1.0, -0.0, 2.5), (0.0, -0.0, 1.0, -0.0), (-0.0, 0.0, -0.0, 1.0)))
ob_bloco_wooden_wall_4931_4116_z0.location = (0.0, -2.825, 1.2)
ob_bloco_palisade_4931_4116_z20.parent = ob_parede_interna_ew_01_y4116_x4931_4932
ob_bloco_palisade_4931_4116_z20.matrix_parent_inverse = Matrix(((1.0, -0.0, 0.0, -0.5), (-0.0, 1.0, -0.0, 2.5), (0.0, -0.0, 1.0, -0.0), (-0.0, 0.0, -0.0, 1.0)))
ob_bloco_palisade_4931_4116_z20.location = (0.0, -2.825, 2.64)
ob_bloco_palisade_4932_4116_z20.parent = ob_parede_interna_ew_01_y4116_x4931_4932
ob_bloco_palisade_4932_4116_z20.matrix_parent_inverse = Matrix(((1.0, -0.0, 0.0, -0.5), (-0.0, 1.0, -0.0, 2.5), (0.0, -0.0, 1.0, -0.0), (-0.0, 0.0, -0.0, 1.0)))
ob_bloco_palisade_4932_4116_z20.location = (1.0, -2.825, 2.64)
ob_parede_interna_ew_02_y4117_x4931_4931.location = (0.0, -1.5, 0.0)
ob_parede_interna_ew_02_y4117_x4931_4931.empty_display_type = 'CUBE'
ob_bloco_nodraw_4931_4117_z0.parent = ob_parede_interna_ew_02_y4117_x4931_4931
ob_bloco_nodraw_4931_4117_z0.matrix_parent_inverse = Matrix(((1.0, -0.0, 0.0, -0.0), (-0.0, 1.0, -0.0, 1.5), (0.0, -0.0, 1.0, -0.0), (-0.0, 0.0, -0.0, 1.0)))
ob_bloco_nodraw_4931_4117_z0.location = (0.0, -1.825, 6.0)
ob_parede_interna_ew_03_y4118_x4931_4931.location = (0.0, -0.5, 0.0)
ob_parede_interna_ew_03_y4118_x4931_4931.empty_display_type = 'CUBE'
ob_bloco_nodraw_4931_4118_z0.parent = ob_parede_interna_ew_03_y4118_x4931_4931
ob_bloco_nodraw_4931_4118_z0.matrix_parent_inverse = Matrix(((1.0, -0.0, 0.0, -0.0), (-0.0, 1.0, -0.0, 0.5), (0.0, -0.0, 1.0, -0.0), (-0.0, 0.0, -0.0, 1.0)))
ob_bloco_nodraw_4931_4118_z0.location = (0.0, -0.825, 6.0)
ob_parede_interna_ew_04_y4119_x4931_4931.location = (0.0, 0.5, 0.0)
ob_parede_interna_ew_04_y4119_x4931_4931.empty_display_type = 'CUBE'
ob_bloco_nodraw_4931_4119_z0.parent = ob_parede_interna_ew_04_y4119_x4931_4931
ob_bloco_nodraw_4931_4119_z0.matrix_parent_inverse = Matrix(((1.0, -0.0, 0.0, -0.0), (-0.0, 1.0, -0.0, -0.5), (0.0, -0.0, 1.0, -0.0), (-0.0, 0.0, -0.0, 1.0)))
ob_bloco_nodraw_4931_4119_z0.location = (0.0, 0.175, 6.0)
ob_parede_interna_ew_05_y4120_x4931_4932.location = (0.5, 1.5, 0.0)
ob_parede_interna_ew_05_y4120_x4931_4932.empty_display_type = 'CUBE'
ob_bloco_nodraw_4931_4120_z0.parent = ob_parede_interna_ew_05_y4120_x4931_4932
ob_bloco_nodraw_4931_4120_z0.matrix_parent_inverse = Matrix(((1.0, -0.0, 0.0, -0.5), (-0.0, 1.0, -0.0, -1.5), (0.0, -0.0, 1.0, -0.0), (-0.0, 0.0, -0.0, 1.0)))
ob_bloco_nodraw_4931_4120_z0.location = (0.0, 1.175, 6.0)
ob_bloco_wooden_wall_4931_4120_z0.parent = ob_parede_interna_ew_05_y4120_x4931_4932
ob_bloco_wooden_wall_4931_4120_z0.matrix_parent_inverse = Matrix(((1.0, -0.0, 0.0, -0.5), (-0.0, 1.0, -0.0, -1.5), (0.0, -0.0, 1.0, -0.0), (-0.0, 0.0, -0.0, 1.0)))
ob_bloco_wooden_wall_4931_4120_z0.location = (0.0, 1.175, 1.2)
ob_bloco_palisade_4931_4120_z20.parent = ob_parede_interna_ew_05_y4120_x4931_4932
ob_bloco_palisade_4931_4120_z20.matrix_parent_inverse = Matrix(((1.0, -0.0, 0.0, -0.5), (-0.0, 1.0, -0.0, -1.5), (0.0, -0.0, 1.0, -0.0), (-0.0, 0.0, -0.0, 1.0)))
ob_bloco_palisade_4931_4120_z20.location = (0.0, 1.175, 2.64)
ob_bloco_wooden_wall_4932_4120_z0.parent = ob_parede_interna_ew_05_y4120_x4931_4932
ob_bloco_wooden_wall_4932_4120_z0.matrix_parent_inverse = Matrix(((1.0, -0.0, 0.0, -0.5), (-0.0, 1.0, -0.0, -1.5), (0.0, -0.0, 1.0, -0.0), (-0.0, 0.0, -0.0, 1.0)))
ob_bloco_wooden_wall_4932_4120_z0.location = (1.0, 1.175, 1.2)
ob_bloco_palisade_4932_4120_z20.parent = ob_parede_interna_ew_05_y4120_x4931_4932
ob_bloco_palisade_4932_4120_z20.matrix_parent_inverse = Matrix(((1.0, -0.0, 0.0, -0.5), (-0.0, 1.0, -0.0, -1.5), (0.0, -0.0, 1.0, -0.0), (-0.0, 0.0, -0.0, 1.0)))
ob_bloco_palisade_4932_4120_z20.location = (1.0, 1.175, 2.64)
ob_parede_interna_ns_08_x4931_y4117_4120.location = (0.0, 0.0, 0.0)
ob_parede_interna_ns_08_x4931_y4117_4120.empty_display_type = 'CUBE'
ob_bloco_wooden_wall_4931_4117_z0.parent = ob_parede_interna_ns_08_x4931_y4117_4120
ob_bloco_wooden_wall_4931_4117_z0.location = (-0.325, -1.5, 1.2)
ob_bloco_palisade_4931_4117_z20.parent = ob_parede_interna_ns_08_x4931_y4117_4120
ob_bloco_palisade_4931_4117_z20.location = (-0.325, -1.5, 2.64)
ob_bloco_palisade_4931_4118_z20.parent = ob_parede_interna_ns_08_x4931_y4117_4120
ob_bloco_palisade_4931_4118_z20.location = (-0.325, -0.5, 2.64)
ob_bloco_palisade_4931_4119_z20.parent = ob_parede_interna_ns_08_x4931_y4117_4120
ob_bloco_palisade_4931_4119_z20.location = (-0.325, 0.5, 2.64)
ob_bloco_wooden_wall_4931_4120_z0_001.parent = ob_parede_interna_ns_08_x4931_y4117_4120
ob_bloco_wooden_wall_4931_4120_z0_001.location = (-0.325, 1.5, 1.2)
ob_pisos_lajes.location = (0.0, 0.0, 0.0)
ob_pisos_lajes.empty_display_type = 'CUBE'
ob_piso_wooden_boards_4931_4115_z20.parent = ob_pisos_lajes
ob_piso_wooden_boards_4931_4115_z20.location = (0.0, -3.5, 2.35)
ob_piso_wooden_boards_4932_4115_z20.parent = ob_pisos_lajes
ob_piso_wooden_boards_4932_4115_z20.location = (1.0, -3.5, 2.35)
ob_piso_wooden_boards_4931_4116_z20.parent = ob_pisos_lajes
ob_piso_wooden_boards_4931_4116_z20.location = (0.0, -2.5, 2.35)
ob_piso_wooden_boards_4932_4116_z20.parent = ob_pisos_lajes
ob_piso_wooden_boards_4932_4116_z20.location = (1.0, -2.5, 2.35)
ob_piso_wooden_boards_4931_4121_z20.parent = ob_pisos_lajes
ob_piso_wooden_boards_4931_4121_z20.location = (0.0, 2.5, 2.35)
ob_piso_wooden_boards_4932_4121_z20.parent = ob_pisos_lajes
ob_piso_wooden_boards_4932_4121_z20.location = (1.0, 2.5, 2.35)
ob_piso_wooden_boards_4931_4122_z20.parent = ob_pisos_lajes
ob_piso_wooden_boards_4931_4122_z20.location = (0.0, 3.5, 2.35)
ob_piso_wooden_boards_4932_4122_z20.parent = ob_pisos_lajes
ob_piso_wooden_boards_4932_4122_z20.location = (1.0, 3.5, 2.35)

# ---- collection membership
col_01_paredes_externas.objects.link(ob_parede_externa_oeste_x4930_y4115_4116)
col_01_paredes_externas.objects.link(ob_bloco_wooden_wall_4930_4115_z0)
col_01_paredes_externas.objects.link(ob_bloco_palisade_4930_4115_z20)
col_01_paredes_externas.objects.link(ob_bloco_wooden_wall_4930_4116_z0)
col_01_paredes_externas.objects.link(ob_bloco_palisade_4930_4116_z20)
col_01_paredes_externas.objects.link(ob_parede_externa_oeste_x4930_y4121_4122)
col_01_paredes_externas.objects.link(ob_bloco_wooden_wall_4930_4121_z0)
col_01_paredes_externas.objects.link(ob_bloco_palisade_4930_4121_z20)
col_01_paredes_externas.objects.link(ob_bloco_wooden_wall_4930_4122_z0)
col_01_paredes_externas.objects.link(ob_bloco_palisade_4930_4122_z20)
col_01_paredes_externas.objects.link(ob_parede_externa_leste_x4932_y4115_4116)
col_01_paredes_externas.objects.link(ob_bloco_wooden_wall_4932_4115_z0)
col_01_paredes_externas.objects.link(ob_bloco_palisade_4932_4115_z20)
col_01_paredes_externas.objects.link(ob_bloco_wooden_wall_4932_4116_z0)
col_01_paredes_externas.objects.link(ob_parede_externa_leste_x4932_y4121_4122)
col_01_paredes_externas.objects.link(ob_bloco_wooden_wall_4932_4121_z0)
col_01_paredes_externas.objects.link(ob_bloco_wooden_wall_4932_4122_z0)
col_01_paredes_externas.objects.link(ob_bloco_palisade_4932_4122_z20)
col_02_paredes_internas.objects.link(ob_parede_interna_ew_01_y4116_x4931_4932)
col_02_paredes_internas.objects.link(ob_bloco_wooden_wall_4931_4116_z0)
col_02_paredes_internas.objects.link(ob_bloco_palisade_4931_4116_z20)
col_02_paredes_internas.objects.link(ob_bloco_palisade_4932_4116_z20)
col_02_paredes_internas.objects.link(ob_parede_interna_ew_02_y4117_x4931_4931)
col_02_paredes_internas.objects.link(ob_bloco_nodraw_4931_4117_z0)
col_02_paredes_internas.objects.link(ob_parede_interna_ew_03_y4118_x4931_4931)
col_02_paredes_internas.objects.link(ob_bloco_nodraw_4931_4118_z0)
col_02_paredes_internas.objects.link(ob_parede_interna_ew_04_y4119_x4931_4931)
col_02_paredes_internas.objects.link(ob_bloco_nodraw_4931_4119_z0)
col_02_paredes_internas.objects.link(ob_parede_interna_ew_05_y4120_x4931_4932)
col_02_paredes_internas.objects.link(ob_bloco_nodraw_4931_4120_z0)
col_02_paredes_internas.objects.link(ob_bloco_wooden_wall_4931_4120_z0)
col_02_paredes_internas.objects.link(ob_bloco_palisade_4931_4120_z20)
col_02_paredes_internas.objects.link(ob_bloco_wooden_wall_4932_4120_z0)
col_02_paredes_internas.objects.link(ob_bloco_palisade_4932_4120_z20)
col_02_paredes_internas.objects.link(ob_parede_interna_ns_08_x4931_y4117_4120)
col_02_paredes_internas.objects.link(ob_bloco_wooden_wall_4931_4117_z0)
col_02_paredes_internas.objects.link(ob_bloco_palisade_4931_4117_z20)
col_02_paredes_internas.objects.link(ob_bloco_palisade_4931_4118_z20)
col_02_paredes_internas.objects.link(ob_bloco_palisade_4931_4119_z20)
col_02_paredes_internas.objects.link(ob_bloco_wooden_wall_4931_4120_z0_001)
col_03_pisos_escadas.objects.link(ob_pisos_lajes)
col_03_pisos_escadas.objects.link(ob_piso_wooden_boards_4931_4115_z20)
col_03_pisos_escadas.objects.link(ob_piso_wooden_boards_4932_4115_z20)
col_03_pisos_escadas.objects.link(ob_piso_wooden_boards_4931_4116_z20)
col_03_pisos_escadas.objects.link(ob_piso_wooden_boards_4932_4116_z20)
col_03_pisos_escadas.objects.link(ob_piso_wooden_boards_4931_4121_z20)
col_03_pisos_escadas.objects.link(ob_piso_wooden_boards_4932_4121_z20)
col_03_pisos_escadas.objects.link(ob_piso_wooden_boards_4931_4122_z20)
col_03_pisos_escadas.objects.link(ob_piso_wooden_boards_4932_4122_z20)

# ---- scene / render settings (as saved in the file)
scene.frame_start = 1; scene.frame_end = 250; scene.frame_set(1)
scene.render.engine = 'BLENDER_EEVEE_NEXT'
scene.render.bake_bias = 0.0
scene.render.bake_samples = 0
scene.cycles.sampling_pattern = 'TABULATED_SOBOL'
scene.eevee.use_volume_custom_range = False
bpy.context.view_layer.update()

# ---- added for rendering (the .blend has no active camera and no usable light): camera, sun + grey world if the file has none
cam_auto = bpy.data.cameras.new('AutoCamera')
cam_auto.lens = 50.0
cam_auto.sensor_width = 36.0
cam_auto.clip_end = 1000.0
ob_auto_camera = bpy.data.objects.new('AutoCamera', cam_auto)
scene.collection.objects.link(ob_auto_camera)
ob_auto_camera.location = (13.6294, -16.3553, 16.9035)
ob_auto_camera.rotation_euler = (1.09748, -7.21219e-08, 0.694738)
scene.camera = ob_auto_camera
light_auto_sun = bpy.data.lights.new('AutoSun', 'SUN')
light_auto_sun.energy = 3.0
light_auto_sun.angle = 0.0523599
ob_auto_sun = bpy.data.objects.new('AutoSun', light_auto_sun)
scene.collection.objects.link(ob_auto_sun)
ob_auto_sun.rotation_euler = (0.872665, 0.174533, 0.523599)
if scene.world is None:
    world_auto = bpy.data.worlds.new('AutoWorld')
    world_auto.color = (0.3, 0.3, 0.3)
    scene.world = world_auto
bpy.context.view_layer.update()
